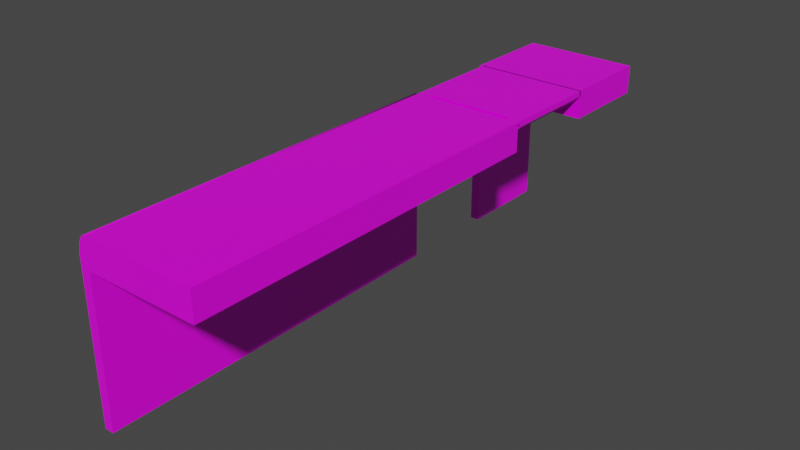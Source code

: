 # Source: Bancada.blend  (saved by Blender 3.2.14; exported with 4.5.12 LTS)
import bpy
from mathutils import Matrix  # noqa: F401  (used for matrix-valued properties, if any)

bpy.ops.wm.read_factory_settings(use_empty=True)
scene = bpy.context.scene
scene.name = 'Scene'

# ---- collections
col_collection = bpy.data.collections.new('Collection'); scene.collection.children.link(col_collection)

# ---- images (referenced by path relative to the original .blend; pixels are not part of the script)
import os
ASSET_DIR = os.environ.get("B2B_ASSET_DIR", "")  # directory of the original .blend (textures are referenced by path, not embedded)
HERE = os.path.dirname(os.path.abspath(__file__))  # packed textures are extracted next to this script under _unpacked/

def load_image(name, relpath, width, height, colorspace="sRGB"):
    """Load a texture the original file referenced (path relative to the .blend, or extracted next to this script)."""
    p = next((c for c in (os.path.join(HERE, relpath), os.path.join(ASSET_DIR, relpath)) if relpath and os.path.exists(c)), "")
    if p:
        img = bpy.data.images.load(p, check_existing=True)
        img.name = name
    else:  # same state as the original file: an image datablock whose file is absent (Cycles renders it pink)
        img = bpy.data.images.new(name, width, height)
        img.source = "FILE"
        img.filepath = "//" + (relpath or name)
    img.colorspace_settings.name = colorspace
    return img
img_brown_wooden_flooring_53876_90802_jpg = load_image('brown-wooden-flooring_53876-90802.jpg', 'brown-wooden-flooring_53876-90802.jpg', 1024, 1024, 'sRGB')
img_texture_background_1404_156_jpg = load_image('texture-background_1404-156.jpg', 'texture-background_1404-156.jpg', 1024, 1024, 'sRGB')

# ---- materials (node trees are filled in below, after node groups)
mat_madeira = bpy.data.materials.new('Madeira')
mat_madeira.alpha_threshold = 0.0
mat_madeira.use_transparent_shadow = False
mat_madeira.line_color = (0.0, 0.0, 0.0, 1.0)
mat_dobradi_a = bpy.data.materials.new('Dobradiça')
mat_dobradi_a.use_transparent_shadow = False

# ---- material node trees
mat_madeira.use_nodes = True; mat_madeira.node_tree.nodes.clear()
_N = mat_madeira.node_tree.nodes; _L = mat_madeira.node_tree.links
n0 = _N.new('ShaderNodeOutputMaterial'); n0.name = 'Material Output'; n0.location = (300, 300)
n1 = _N.new('ShaderNodeBsdfPrincipled'); n1.name = 'Principled BSDF'; n1.location = (10, 300)
n1.distribution = 'GGX'
n1.subsurface_method = 'RANDOM_WALK_SKIN'
n1.inputs[2].default_value = 0.4
n1.inputs[3].default_value = 1.45
n1.inputs[27].default_value = (0.0, 0.0, 0.0, 1.0)
n1.inputs[28].default_value = 1.0
n2 = _N.new('ShaderNodeTexImage'); n2.name = 'Image Texture'; n2.location = (-317, 259)
n2.image = img_brown_wooden_flooring_53876_90802_jpg
_L.new(n1.outputs[0], n0.inputs[0])
_L.new(n2.outputs[0], n1.inputs[0])
n0.is_active_output = True
mat_dobradi_a.use_nodes = True; mat_dobradi_a.node_tree.nodes.clear()
_N = mat_dobradi_a.node_tree.nodes; _L = mat_dobradi_a.node_tree.links
n0 = _N.new('ShaderNodeBsdfPrincipled'); n0.name = 'Principled BSDF'; n0.location = (10, 300)
n0.distribution = 'GGX'
n0.subsurface_method = 'RANDOM_WALK_SKIN'
n0.inputs[3].default_value = 1.45
n0.inputs[27].default_value = (0.0, 0.0, 0.0, 1.0)
n0.inputs[28].default_value = 1.0
n1 = _N.new('ShaderNodeOutputMaterial'); n1.name = 'Material Output'; n1.location = (300, 300)
n2 = _N.new('ShaderNodeTexImage'); n2.name = 'Image Texture'; n2.location = (-414, 319)
n2.image = img_texture_background_1404_156_jpg
_L.new(n0.outputs[0], n1.inputs[0])
_L.new(n2.outputs[0], n0.inputs[0])
n1.is_active_output = True

# ---- world
world_world = bpy.data.worlds.new('World'); scene.world = world_world
world_world.use_nodes = True; world_world.node_tree.nodes.clear()
_N = world_world.node_tree.nodes; _L = world_world.node_tree.links
n0 = _N.new('ShaderNodeOutputWorld'); n0.name = 'World Output'; n0.location = (300, 300)
n1 = _N.new('ShaderNodeBackground'); n1.name = 'Background'; n1.location = (10, 300)
n1.inputs[0].default_value = (0.05088, 0.05088, 0.05088, 1.0)
_L.new(n1.outputs[0], n0.inputs[0])
n0.is_active_output = True
world_world.color = (0.05088, 0.05088, 0.05088)
world_world.use_sun_shadow = False
world_world.sun_shadow_jitter_overblur = 0.0

# ---- meshes
me_cube = bpy.data.meshes.new('Cube')
me_cube.from_pydata([(1.0, 5.615, 2.853), (1.0, 5.615, 2.351), (1.0, -1.0, 2.853), (1.0, -1.0, 2.351), (-1.0, 5.615, 2.853), (-1.0, 5.615, 2.351), (-1.0, -1.0, 2.853), (-1.0, -1.0, 2.351), (-1.166, 5.615, 2.351), (-1.166, -1.0, 2.351), (-1.0, 5.615, -0.1998), (-1.0, -1.0, -0.1998), (-1.166, 5.615, -0.1998), (-1.166, -1.0, -0.1998), (1.0, 7.459, 2.351), (-1.0, 7.459, 2.351), (1.0, 7.459, 2.853), (-1.0, 7.459, 2.853), (-1.166, 7.459, 2.351), (-1.0, 7.459, -0.1998), (-1.166, 7.459, -0.1998), (1.0, 9.103, 2.351), (-1.0, 9.103, 2.351), (1.0, 9.103, 2.853), (-1.0, 9.103, 2.853), (-1.166, 9.103, 2.351), (-1.0, 9.103, -0.1998), (-1.166, 9.103, -0.1998), (1.0, 5.701, 2.853), (-1.0, 5.615, 2.662), (1.0, 5.615, 2.662), (-1.0, 5.701, 2.853), (0.7804, 5.701, 2.853), (-0.7804, 5.701, 2.853), (1.0, 5.615, 2.77), (1.0, 5.615, 2.662), (-1.05, -1.0, 2.853), (-1.05, 5.615, 2.853), (-1.05, 7.459, 2.853), (-1.05, 9.103, 2.853), (-1.093, -1.0, 2.81), (-1.093, 5.615, 2.81), (-1.093, 7.459, 2.81), (-1.093, 9.103, 2.81), (-1.129, -1.0, 2.723), (-1.166, -1.0, 2.535), (-1.166, 5.615, 2.535), (-1.129, 5.615, 2.723), (-1.129, 7.459, 2.723), (-1.166, 7.459, 2.535), (-1.166, 9.103, 2.535), (-1.129, 9.103, 2.723), (-1.0, 5.701, 2.756), (-0.9061, 5.701, 2.662), (0.9061, 5.701, 2.662), (1.0, 5.701, 2.756), (-0.9061, 7.459, 2.664), (-1.0, 7.459, 2.758), (1.0, 7.459, 2.758), (0.9061, 7.459, 2.664), (1.0, 7.43, 2.853), (-1.0, 7.43, 2.853), (-1.0, 7.43, 2.758), (-0.9061, 7.43, 2.664), (1.0, 7.43, 2.758), (0.9061, 7.43, 2.664)], [(29, 30), (34, 35)], [(0, 4, 6, 2), (3, 2, 6, 7), (5, 1, 3, 7), (1, 0, 2, 3), (6, 4, 37, 36), (51, 48, 42, 43), (43, 42, 38, 39), (10, 11, 13, 12), (9, 8, 12, 13), (7, 9, 13, 11), (5, 7, 11, 10), (15, 19, 26, 22), (16, 14, 21, 23), (12, 8, 5, 10), (24, 23, 21, 22), (27, 25, 22, 26), (17, 16, 23, 24), (14, 15, 22, 21), (20, 18, 25, 27), (19, 20, 27, 26), (38, 17, 24, 39), (24, 22, 25, 50, 51, 43, 39), (16, 17, 15, 14), (15, 18, 20, 19), (61, 62, 52, 31), (4, 0, 1, 5), (28, 31, 52, 53, 54, 55), (32, 28, 31), (33, 32, 31), (61, 31, 28, 60), (4, 5, 8, 46, 47, 41, 37), (18, 49, 50, 25), (36, 37, 41, 40), (7, 6, 36, 40, 44, 45, 9), (18, 15, 17, 38, 42, 48, 49), (9, 45, 46, 8), (46, 45, 44, 47), (50, 49, 48, 51), (47, 44, 40, 41), (60, 65, 63, 61), (64, 55, 54, 65), (59, 56, 57, 17, 16, 58), (53, 63, 65, 54), (52, 62, 63, 53), (63, 62, 61), (60, 64, 65), (28, 55, 64, 60)])
me_cube.polygons.foreach_set('use_smooth', [0, 0, 0, 0, 1, 0, 0, 0, 0, 0, 0, 0, 0, 0, 0, 0, 0, 0, 0, 0, 0, 0, 0, 0, 0, 0, 0, 0, 0, 0, 0, 0, 1, 0, 0, 1, 1, 0, 1, 0, 0, 0, 0, 0, 0, 0, 0])
_uv = me_cube.uv_layers.new(name='UVMap')
_uv.uv.foreach_set('vector', [0.1423, 0.6836, 0.1423, 0.5335, 0.4731, 0.5335, 0.4731, 0.6836, 0.4749, 0.2019, 0.4749, 0.227, 0.3249, 0.227, 0.3249, 0.2019, 0.1423, 0.5297, 0.1423, 0.3797, 0.4731, 0.3797, 0.4731, 0.5297, 0.8088, 0.04923, 0.8088, 0.07434, 0.3124, 0.07434, 0.3124, 0.04923, 0.4731, 0.5335, 0.1423, 0.5335, 0.1423, 0.5297, 0.4731, 0.5297, 0.6183, 0.5309, 0.6183, 0.4075, 0.6228, 0.4075, 0.6228, 0.5309, 0.6228, 0.5309, 0.6228, 0.4075, 0.6252, 0.4075, 0.6252, 0.5309, 0.3124, 0.03674, 0.6432, 0.03674, 0.6432, 0.04923, 0.3124, 0.04923, 0.6386, 0.9376, 0.1423, 0.9376, 0.1423, 0.8111, 0.6386, 0.8111, 0.3249, 0.2019, 0.3124, 0.2019, 0.3124, 0.07434, 0.3249, 0.07434, 0.6386, 0.8111, 0.1423, 0.8111, 0.1423, 0.6836, 0.6386, 0.6836, 0.6025, 0.227, 0.4749, 0.227, 0.4749, 0.1036, 0.6025, 0.1036, 0.4731, 0.4075, 0.4731, 0.3824, 0.5965, 0.3824, 0.5965, 0.4075, 0.3124, 0.3797, 0.3124, 0.2521, 0.3249, 0.2521, 0.3249, 0.3797, 0.4856, 0.5309, 0.6357, 0.5309, 0.6357, 0.556, 0.4856, 0.556, 0.4731, 0.6836, 0.4731, 0.556, 0.4856, 0.556, 0.4856, 0.6836, 0.2245, 0.2296, 0.2245, 0.3797, 0.1423, 0.3797, 0.1423, 0.2296, 0.2923, 0.1379, 0.1423, 0.1379, 0.1423, 0.0557, 0.2923, 0.0557, 0.4731, 0.4075, 0.5996, 0.4075, 0.5996, 0.5309, 0.4731, 0.5309, 0.6787, 0.395, 0.6787, 0.4075, 0.5965, 0.4075, 0.5965, 0.395, 0.2245, 0.2258, 0.2245, 0.2296, 0.1423, 0.2296, 0.1423, 0.2258, 0.4856, 0.5309, 0.4856, 0.556, 0.4731, 0.556, 0.4731, 0.5468, 0.4759, 0.5374, 0.4786, 0.5331, 0.4818, 0.5309, 0.6375, 0.3797, 0.4874, 0.3797, 0.4874, 0.3546, 0.6375, 0.3546, 0.4874, 0.3546, 0.4749, 0.3546, 0.4749, 0.227, 0.4874, 0.227, 0.4771, 0.08928, 0.4771, 0.08458, 0.6068, 0.0845, 0.6068, 0.08928, 0.3249, 0.227, 0.4749, 0.227, 0.4749, 0.2521, 0.3249, 0.2521, 0.625, 0.1036, 0.4749, 0.1036, 0.4749, 0.09879, 0.482, 0.0941, 0.618, 0.0941, 0.625, 0.09879, 0.4731, 0.5297, 0.4731, 0.5297, 0.4731, 0.5297, 0.4833, 0.3824, 0.4731, 0.3824, 0.4847, 0.3824, 0.2259, 0.2296, 0.3124, 0.2296, 0.3124, 0.3797, 0.2259, 0.3797, 0.3249, 0.227, 0.3249, 0.2521, 0.3124, 0.2521, 0.3124, 0.2429, 0.3152, 0.2335, 0.3179, 0.2291, 0.3211, 0.227, 0.5996, 0.4075, 0.6087, 0.4075, 0.6087, 0.5309, 0.5996, 0.5309, 0.6386, 0.9633, 0.1423, 0.9633, 0.1423, 0.9609, 0.6386, 0.9609, 0.3249, 0.2019, 0.3249, 0.227, 0.3211, 0.227, 0.3179, 0.2249, 0.3152, 0.2205, 0.3124, 0.2111, 0.3124, 0.2019, 0.4749, 0.3546, 0.4874, 0.3546, 0.4874, 0.3797, 0.4837, 0.3797, 0.4804, 0.3775, 0.4777, 0.3732, 0.4749, 0.3638, 0.6386, 0.9376, 0.6386, 0.9468, 0.1423, 0.9468, 0.1423, 0.9376, 0.1423, 0.9468, 0.6386, 0.9468, 0.6386, 0.9563, 0.1423, 0.9563, 0.6087, 0.5309, 0.6087, 0.4075, 0.6183, 0.4075, 0.6183, 0.5309, 0.1423, 0.9563, 0.6386, 0.9563, 0.6386, 0.9609, 0.1423, 0.9609, 0.0, 0.0, 0.0, 0.0, 0.0, 0.0, 0.0, 0.0, 0.2923, 0.1394, 0.2923, 0.2258, 0.2853, 0.2258, 0.2853, 0.1394, 0.0, 0.0, 0.0, 0.0, 0.0, 0.0, 0.0, 0.0, 0.0, 0.0, 0.0, 0.0, 0.1493, 0.2258, 0.1493, 0.1394, 0.2853, 0.1394, 0.2853, 0.2258, 0.1423, 0.2258, 0.1423, 0.1394, 0.1493, 0.1394, 0.1493, 0.2258, 0.0, 0.0, 0.0, 0.0, 0.0, 0.0, 0.0, 0.0, 0.0, 0.0, 0.0, 0.0, 0.4749, 0.0941, 0.4749, 0.08928, 0.6046, 0.08935, 0.6046, 0.0941])
me_cube.materials.append(mat_madeira)
me_cube.materials.append(mat_dobradi_a)
me_cube.use_mirror_vertex_groups = False
me_cube.update()
me_cube_001 = bpy.data.meshes.new('Cube.001')
me_cube_001.from_pydata([(1.0, 5.615, 2.853), (-1.0, 5.615, 2.853), (1.0, 5.701, 2.853), (-1.0, 5.701, 2.853), (0.7804, 5.615, 2.853), (0.7804, 5.701, 2.853), (-1.0, 5.701, 2.853), (-1.0, 5.615, 2.853), (-0.7804, 5.701, 2.853), (-0.7804, 5.615, 2.853), (-0.7804, 5.701, 2.853), (-1.0, 5.701, 2.853), (-1.0, 5.615, 2.853), (-0.7804, 5.701, 2.853), (-0.7804, 5.615, 2.853), (0.7804, 5.615, 2.853), (0.7804, 5.701, 2.853), (1.0, 5.615, 2.853), (1.0, 5.701, 2.853), (-0.7804, 5.615, 2.853), (0.7804, 5.615, 2.853), (1.0, 5.615, 2.853), (1.0, 5.701, 2.853), (0.7804, 5.701, 2.853), (-0.7804, 5.615, 2.808), (-0.7804, 5.701, 2.808), (-1.0, 5.615, 2.808), (-1.0, 5.701, 2.808), (1.0, 5.701, 2.808), (0.7804, 5.701, 2.808), (1.0, 5.615, 2.808), (0.7804, 5.615, 2.808)], [], [(17, 18, 22, 21), (5, 4, 15, 16), (3, 1, 12, 11), (20, 21, 30, 31), (9, 8, 13, 14), (14, 13, 10, 19), (0, 2, 18, 17), (10, 6, 27, 25), (11, 12, 7, 6), (16, 15, 20, 23), (28, 29, 31, 30), (26, 24, 25, 27), (7, 19, 24, 26), (22, 23, 29, 28), (23, 20, 31, 29), (21, 22, 28, 30), (19, 10, 25, 24), (6, 7, 26, 27), (16, 15, 17, 18), (11, 12, 14, 13)])
me_cube_001.polygons.foreach_set('material_index', [0, 0, 0, 0, 0, 0, 0, 0, 0, 0, 1, 1, 0, 0, 1, 1, 1, 1, 1, 1])
_uv = me_cube_001.uv_layers.new(name='UVMap')
_uv.uv.foreach_set('vector', [0.4486, 0.807, 0.4486, 0.807, 0.4486, 0.807, 0.4486, 0.807, 0.4486, 0.807, 0.4486, 0.807, 0.4486, 0.807, 0.4486, 0.807, 0.4486, 0.807, 0.4486, 0.807, 0.4486, 0.807, 0.4486, 0.807, 0.6395, 0.807, 0.6395, 0.0, 0.6879, 0.0, 0.6879, 0.807, 0.4486, 0.807, 0.4486, 0.807, 0.4486, 0.807, 0.4486, 0.807, 0.4486, 0.807, 0.4486, 0.807, 0.4486, 0.807, 0.4486, 0.807, 0.4486, 0.807, 0.4486, 0.807, 0.4486, 0.807, 0.4486, 0.807, 0.5426, 0.807, 0.5426, 0.0, 0.591, 0.0, 0.591, 0.807, 0.4486, 0.807, 0.4486, 0.807, 0.4486, 0.807, 0.4486, 0.807, 0.4486, 0.807, 0.4486, 0.807, 0.4486, 0.807, 0.4486, 0.807, 0.3547, 0.0, 0.3547, 0.807, 0.2607, 0.807, 0.2607, 0.0, 0.3547, 0.807, 0.3547, 0.0, 0.4486, 0.0, 0.4486, 0.807, 0.591, 0.807, 0.591, 0.0, 0.6395, 0.0, 0.6395, 0.807, 0.6879, 0.807, 0.6879, 0.0, 0.7364, 0.0, 0.7364, 0.807, 0.7364, 0.6347, 0.7364, 0.3174, 0.7848, 0.3174, 0.7848, 0.6347, 0.7364, 0.9521, 0.7364, 0.6347, 0.7848, 0.6347, 0.7848, 0.9521, 0.7364, 0.3174, 0.7364, 0.0, 0.7848, 0.0, 0.7848, 0.3174, 0.7848, 0.3174, 0.7848, 0.0, 0.8332, 0.0, 0.8332, 0.3174, 0.2607, 0.807, 0.1668, 0.807, 0.1668, 0.0, 0.2607, 0.0, 0.5426, 0.807, 0.4486, 0.807, 0.4486, 0.0, 0.5426, 0.0])
me_cube_001.materials.append(mat_madeira)
me_cube_001.materials.append(mat_dobradi_a)
me_cube_001.use_mirror_vertex_groups = False
me_cube_001.update()

# ---- objects
ob_bancada = bpy.data.objects.new('Bancada', me_cube)
ob_dobradi_as = bpy.data.objects.new('Dobradiças', me_cube_001)

# ---- transforms, parenting, visibility, modifiers, constraints
ob_bancada.location = (0.0, 0.0, 0.0)
ob_bancada.lock_rotations_4d = False
ob_bancada.empty_display_type = 'ARROWS'
ob_bancada.lineart.crease_threshold = 0.0
ob_dobradi_as.location = (0.0, 0.0, 0.0)
ob_dobradi_as.lock_rotations_4d = False
ob_dobradi_as.empty_display_type = 'ARROWS'
ob_dobradi_as.lineart.crease_threshold = 0.0

# ---- collection membership
col_collection.objects.link(ob_bancada)
col_collection.objects.link(ob_dobradi_as)

# ---- scene / render settings (as saved in the file)
scene.frame_start = 1; scene.frame_end = 250; scene.frame_set(1)
scene.render.engine = 'BLENDER_EEVEE_NEXT'
scene.cycles.sampling_pattern = 'TABULATED_SOBOL'
scene.cycles.use_light_tree = False
scene.view_settings.view_transform = 'Filmic'
bpy.context.view_layer.update()

# ---- added for rendering (the .blend has no active camera and no usable light): camera, sun
cam_auto = bpy.data.cameras.new('AutoCamera')
cam_auto.lens = 50.0
cam_auto.sensor_width = 36.0
cam_auto.clip_end = 1000.0
ob_auto_camera = bpy.data.objects.new('AutoCamera', cam_auto)
scene.collection.objects.link(ob_auto_camera)
ob_auto_camera.location = (9.88519, -7.9106, 9.30115)
ob_auto_camera.rotation_euler = (1.09748, -7.21219e-08, 0.694738)
scene.camera = ob_auto_camera
light_auto_sun = bpy.data.lights.new('AutoSun', 'SUN')
light_auto_sun.energy = 3.0
light_auto_sun.angle = 0.0523599
ob_auto_sun = bpy.data.objects.new('AutoSun', light_auto_sun)
scene.collection.objects.link(ob_auto_sun)
ob_auto_sun.rotation_euler = (0.872665, 0.174533, 0.523599)
bpy.context.view_layer.update()
